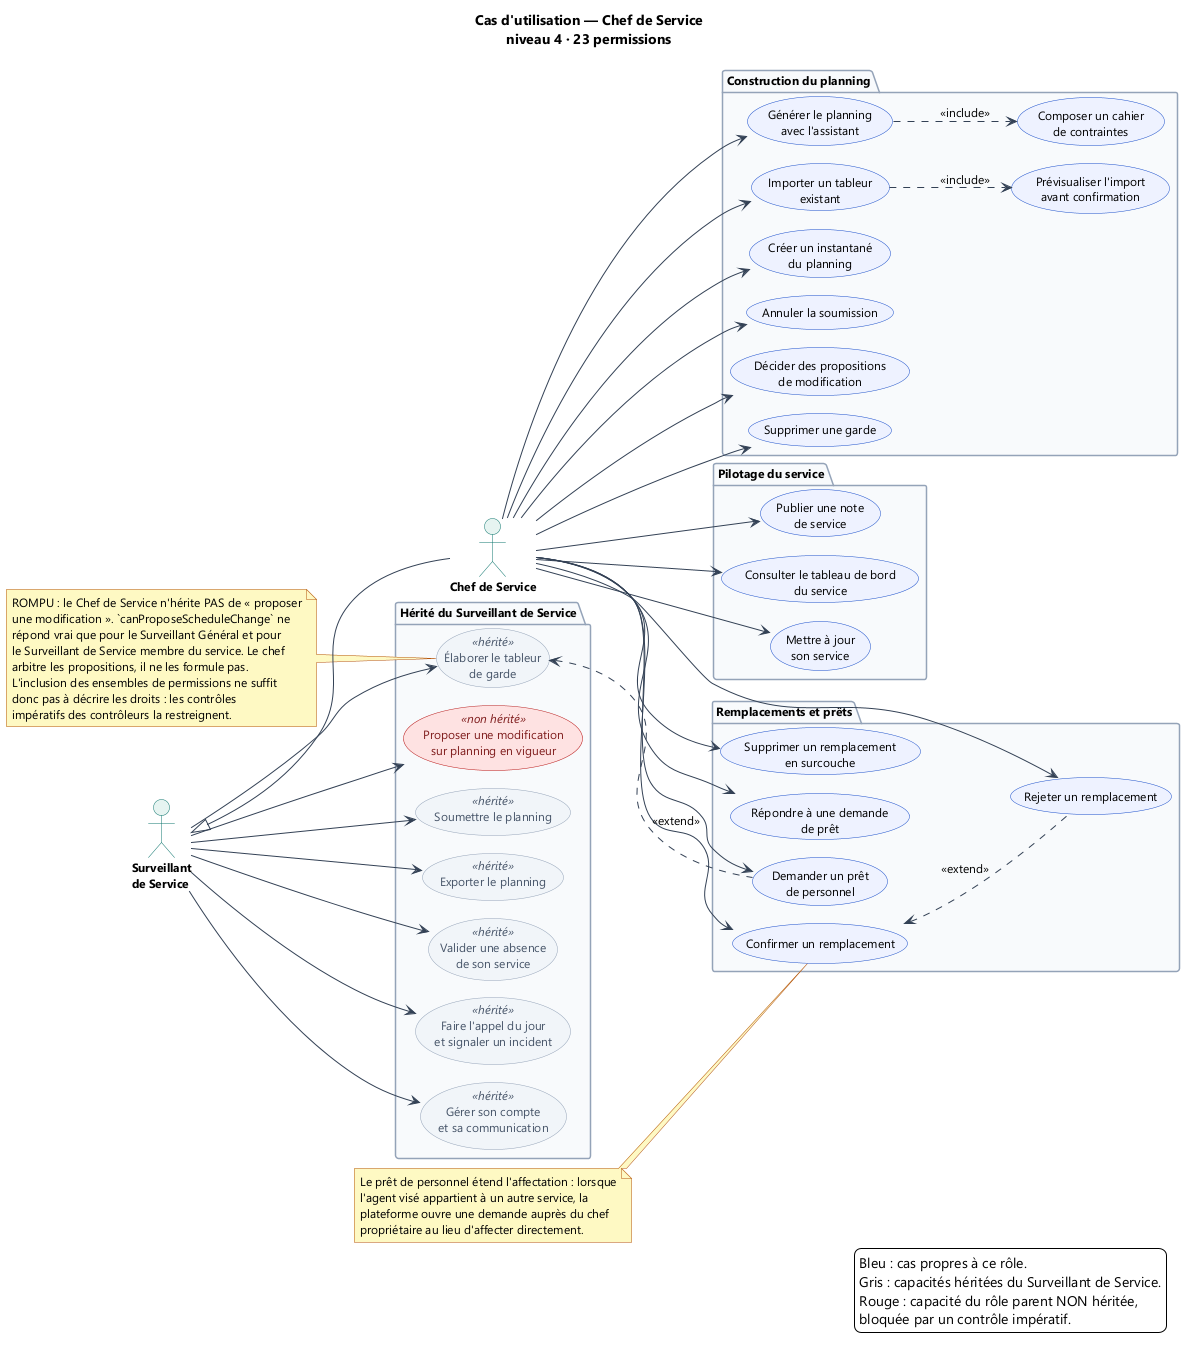

The diagram above was rendered by PlantUML. Its source (embedded in the PNG):
@startuml 04-cas-chef-de-service
!pragma layout smetana
skinparam backgroundColor #FFFFFF
skinparam defaultFontName Segoe UI
skinparam defaultFontSize 12
skinparam shadowing false
skinparam ArrowColor #334155
skinparam ActorBorderColor #0F766E
skinparam ActorBackgroundColor #E6F4F1
skinparam ActorFontStyle bold
skinparam UsecaseBorderColor #1B4FCA
skinparam UsecaseBackgroundColor #EEF2FF
skinparam usecase {
BackgroundColor<<hérité>> #F1F5F9
BorderColor<<hérité>> #94A3B8
FontColor<<hérité>> #475569
BackgroundColor<<non hérité>> #FEE2E2
BorderColor<<non hérité>> #B91C1C
FontColor<<non hérité>> #7F1D1D
}
skinparam PackageBorderColor #94A3B8
skinparam PackageBackgroundColor #F8FAFC
skinparam NoteBackgroundColor #FEF9C3
skinparam NoteBorderColor #B4530A

title Cas d'utilisation — Chef de Service\nniveau 4 · 23 permissions

left to right direction

actor "Surveillant\nde Service" as SS
actor "Chef de Service" as CS
SS <|-- CS

package "Hérité du Surveillant de Service" as P0 {
  usecase "Élaborer le tableur\nde garde" as UC_TABLEUR <<hérité>>
  usecase "Soumettre le planning" as UC_SOUMETTRE <<hérité>>
  usecase "Exporter le planning" as UC_EXPORT <<hérité>>
  usecase "Valider une absence\nde son service" as UC_ABS_VALID <<hérité>>
  usecase "Faire l'appel du jour\net signaler un incident" as UC_APPEL <<hérité>>
  usecase "Gérer son compte\net sa communication" as UC_CPT <<hérité>>
  usecase "Proposer une modification\nsur planning en vigueur" as UC_PROPOSER <<non hérité>>
}

package "Construction du planning" as P1 {
  usecase "Générer le planning\navec l'assistant" as UC_GENERER
  usecase "Composer un cahier\nde contraintes" as UC_BRIEF
  usecase "Importer un tableur\nexistant" as UC_IMPORT
  usecase "Prévisualiser l'import\navant confirmation" as UC_PREVIEW
  usecase "Créer un instantané\ndu planning" as UC_SNAPSHOT
  usecase "Annuler la soumission" as UC_ANNULER
  usecase "Décider des propositions\nde modification" as UC_DECIDER
  usecase "Supprimer une garde" as UC_GARDE_SUPPR
}

package "Remplacements et prêts" as P2 {
  usecase "Confirmer un remplacement" as UC_REMP_CONF
  usecase "Rejeter un remplacement" as UC_REMP_REJ
  usecase "Supprimer un remplacement\nen surcouche" as UC_REMP_SUPPR
  usecase "Demander un prêt\nde personnel" as UC_PRET_DEM
  usecase "Répondre à une demande\nde prêt" as UC_PRET_REP
}

package "Pilotage du service" as P3 {
  usecase "Mettre à jour\nson service" as UC_DEPT_MAJ
  usecase "Publier une note\nde service" as UC_NOTE_PUB
  usecase "Consulter le tableau de bord\ndu service" as UC_DASH
}

note as N1
ROMPU : le Chef de Service n'hérite PAS de « proposer
une modification ». `canProposeScheduleChange` ne
répond vrai que pour le Surveillant Général et pour
le Surveillant de Service membre du service. Le chef
arbitre les propositions, il ne les formule pas.
L'inclusion des ensembles de permissions ne suffit
donc pas à décrire les droits : les contrôles
impératifs des contrôleurs la restreignent.
end note
note as N2
Le prêt de personnel étend l'affectation : lorsque
l'agent visé appartient à un autre service, la
plateforme ouvre une demande auprès du chef
propriétaire au lieu d'affecter directement.
end note
N1 .. UC_TABLEUR
N2 .. UC_REMP_CONF

SS --> UC_TABLEUR
SS --> UC_SOUMETTRE
SS --> UC_EXPORT
SS --> UC_ABS_VALID
SS --> UC_APPEL
SS --> UC_CPT
SS --> UC_PROPOSER

CS --> UC_GENERER
CS --> UC_IMPORT
CS --> UC_SNAPSHOT
CS --> UC_ANNULER
CS --> UC_DECIDER
CS --> UC_GARDE_SUPPR
CS --> UC_REMP_CONF
CS --> UC_REMP_REJ
CS --> UC_REMP_SUPPR
CS --> UC_PRET_DEM
CS --> UC_PRET_REP
CS --> UC_DEPT_MAJ
CS --> UC_NOTE_PUB
CS --> UC_DASH

UC_GENERER ..> UC_BRIEF : <<include>>
UC_IMPORT ..> UC_PREVIEW : <<include>>
UC_TABLEUR <.. UC_PRET_DEM : <<extend>>
UC_REMP_CONF <.. UC_REMP_REJ : <<extend>>

legend right
Bleu : cas propres à ce rôle.
Gris : capacités héritées du Surveillant de Service.
Rouge : capacité du rôle parent NON héritée,
bloquée par un contrôle impératif.
endlegend

@enduml